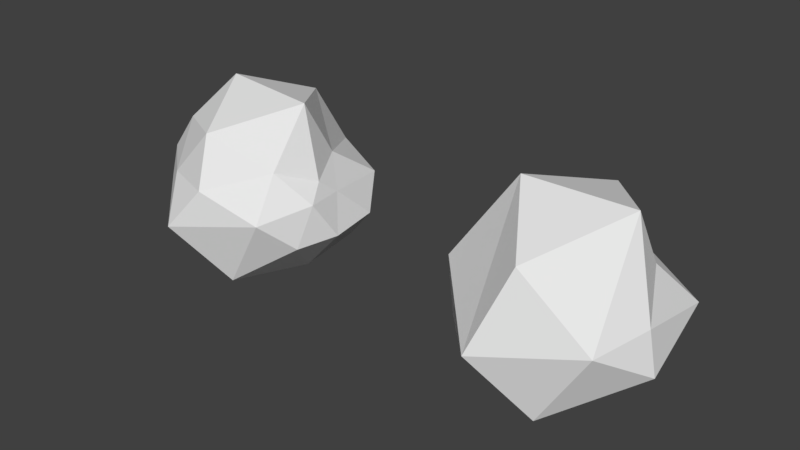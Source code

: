 # Source: rock02.blend  (saved by Blender 2.79.0; exported with 4.5.12 LTS)
import bpy
from mathutils import Matrix  # noqa: F401  (used for matrix-valued properties, if any)

bpy.ops.wm.read_factory_settings(use_empty=True)
scene = bpy.context.scene
scene.name = 'Scene'

# ---- collections
col_collection_1 = bpy.data.collections.new('Collection 1'); scene.collection.children.link(col_collection_1)

# ---- world
world_world = bpy.data.worlds.new('World'); scene.world = world_world
world_world.color = (0.05088, 0.05088, 0.05088)
world_world.use_sun_shadow = False
world_world.sun_shadow_jitter_overblur = 0.0
world_world.cycles.sampling_method = 'MANUAL'

# ---- meshes
me_icosphere_001 = bpy.data.meshes.new('Icosphere.001')
me_icosphere_001.from_pydata([(-0.215, 1.512, -2.756), (3.056, -1.542, -1.015), (-1.419, -2.201, -1.263), (-2.644, -0.246, -0.3902), (-1.488, 3.268, -0.9698), (3.383, 1.361, -0.7863), (0.7746, -3.202, 0.811), (-2.324, -1.393, 0.8613), (-2.437, 0.5435, 0.9987), (1.06, 2.84, 0.6564), (2.978, -0.4475, 0.8066), (-0.7766, -0.07367, 3.235), (-1.405, -0.3733, -2.906), (2.095, -0.1583, -2.429), (1.173, -2.519, -2.323), (3.513, -0.2637, -0.9077), (2.307, 1.67, -1.96), (-2.702, 0.2686, -1.739), (-2.575, -1.047, -0.7359), (-1.238, 2.693, -2.177), (-2.793, 1.041, -0.7136), (1.057, 3.054, -1.152), (3.272, -1.044, 0.3209), (3.105, 0.1917, 0.309), (-0.2512, -3.652, -0.4954), (2.487, -2.608, -0.03711), (-2.684, -0.8274, 0.1807), (-2.066, -1.846, 0.1183), (-2.674, 2.02, 0.09987), (-2.704, 0.1017, 0.1356), (2.73, 2.353, 0.1192), (-0.191, 3.414, -0.04314), (2.326, -1.654, 1.298), (-0.887, -2.619, 0.8016), (-2.57, -0.4854, 0.7783), (-1.282, 2.464, 0.6215), (2.427, 0.748, 1.243), (0.4561, -2.469, 2.318), (2.368, -0.3103, 3.09), (-1.497, -1.329, 2.027), (-2.135, 0.5525, 1.579), (0.3901, 2.214, 2.391)], [], [(0, 13, 12), (1, 13, 15), (0, 12, 17), (0, 17, 19), (0, 19, 16), (1, 15, 22), (2, 14, 24), (3, 18, 26), (4, 20, 28), (5, 21, 30), (1, 22, 25), (2, 24, 27), (3, 26, 29), (4, 28, 31), (5, 30, 23), (6, 32, 37), (7, 33, 39), (8, 34, 40), (9, 35, 41), (10, 36, 38), (38, 41, 11), (38, 36, 41), (36, 9, 41), (41, 40, 11), (41, 35, 40), (35, 8, 40), (40, 39, 11), (40, 34, 39), (34, 7, 39), (39, 37, 11), (39, 33, 37), (33, 6, 37), (37, 38, 11), (37, 32, 38), (32, 10, 38), (23, 36, 10), (23, 30, 36), (30, 9, 36), (31, 35, 9), (31, 28, 35), (28, 8, 35), (29, 34, 8), (29, 26, 34), (26, 7, 34), (27, 33, 7), (27, 24, 33), (24, 6, 33), (25, 32, 6), (25, 22, 32), (22, 10, 32), (30, 31, 9), (30, 21, 31), (21, 4, 31), (28, 29, 8), (28, 20, 29), (20, 3, 29), (26, 27, 7), (26, 18, 27), (18, 2, 27), (24, 25, 6), (24, 14, 25), (14, 1, 25), (22, 23, 10), (22, 15, 23), (15, 5, 23), (16, 21, 5), (16, 19, 21), (19, 4, 21), (19, 20, 4), (19, 17, 20), (17, 3, 20), (17, 18, 3), (17, 12, 18), (12, 2, 18), (15, 16, 5), (15, 13, 16), (13, 0, 16), (12, 14, 2), (12, 13, 14), (13, 1, 14)])
_uv = me_icosphere_001.uv_layers.new(name='UVMap')
_uv.uv.foreach_set('vector', [0.1833, 0.1293, 0.2516, 0.3601, 0.04817, 0.2082, 0.2698, 0.514, 0.2516, 0.3601, 0.3425, 0.4441, 0.1833, 0.1293, 0.04817, 0.2082, 0.01478, 0.1087, 0.1833, 0.1293, 0.01478, 0.1087, 0.1775, 0.0, 0.1833, 0.1293, 0.1775, 0.0, 0.3352, 0.2414, 0.1535, 0.9975, 0.08536, 0.9344, 0.1773, 0.8937, 0.0, 0.3497, 0.1167, 0.4874, 0.01947, 0.514, 0.5683, 0.2369, 0.5141, 0.2096, 0.5673, 0.168, 0.705, 0.4652, 0.6146, 0.3349, 0.6985, 0.3416, 0.2968, 0.514, 0.2968, 0.764, 0.2598, 0.5987, 0.1535, 0.9975, 0.1773, 0.8937, 0.2547, 0.9788, 0.432, 0.1581, 0.3961, 0.009646, 0.5147, 0.1033, 0.5683, 0.2369, 0.5673, 0.168, 0.6093, 0.2261, 0.5605, 0.553, 0.6856, 0.5887, 0.5224, 0.6772, 0.007456, 0.8364, 0.0, 0.7097, 0.1148, 0.8237, 0.815, 0.272, 0.9546, 0.3012, 0.82, 0.3853, 0.9758, 0.9068, 0.8511, 0.9153, 0.9411, 0.8168, 0.6697, 0.196, 0.611, 0.1503, 0.6964, 0.157, 0.4931, 0.8011, 0.6222, 0.6849, 0.6023, 0.8922, 0.1692, 0.8237, 0.1315, 0.7179, 0.2598, 0.6586, 0.7775, 0.5316, 0.9758, 0.5017, 0.9577, 0.6588, 0.2598, 0.6586, 0.1315, 0.7179, 0.1271, 0.514, 0.1315, 0.7179, 0.01769, 0.6059, 0.1271, 0.514, 0.6023, 0.8922, 0.7391, 0.7462, 0.7391, 0.9385, 0.6023, 0.8922, 0.6222, 0.6849, 0.7391, 0.7462, 0.7404, 0.3176, 0.6697, 0.196, 0.6964, 0.157, 0.6964, 0.157, 0.6265, 0.00968, 0.7404, 0.0006553, 0.6964, 0.157, 0.611, 0.1503, 0.6265, 0.00968, 0.611, 0.1503, 0.5713, 0.08812, 0.6265, 0.00968, 0.9411, 0.8168, 0.7941, 0.7816, 0.9577, 0.6588, 0.9411, 0.8168, 0.8511, 0.9153, 0.7941, 0.7816, 0.8511, 0.9153, 0.7391, 0.8719, 0.7941, 0.7816, 0.7941, 0.7816, 0.7775, 0.5316, 0.9577, 0.6588, 0.82, 0.3853, 0.9546, 0.3012, 1.0, 0.4318, 0.2598, 0.8406, 0.1692, 0.8237, 0.2598, 0.6586, 0.1148, 0.8237, 0.1315, 0.7179, 0.1692, 0.8237, 0.1148, 0.8237, 0.0, 0.7097, 0.1315, 0.7179, 0.3961, 0.8652, 0.4931, 0.8011, 0.4839, 0.959, 0.5224, 0.6772, 0.6222, 0.6849, 0.4931, 0.8011, 0.5224, 0.6772, 0.6856, 0.5887, 0.6222, 0.6849, 0.6856, 0.5887, 0.7345, 0.6932, 0.6222, 0.6849, 0.6093, 0.2261, 0.611, 0.1503, 0.6697, 0.196, 0.6093, 0.2261, 0.5673, 0.168, 0.611, 0.1503, 0.5673, 0.168, 0.5713, 0.08812, 0.611, 0.1503, 0.5147, 0.1033, 0.5069, 0.0, 0.5713, 0.08812, 0.5147, 0.1033, 0.3961, 0.009646, 0.5069, 0.0, 0.769, 1.0, 0.7391, 0.8719, 0.8511, 0.9153, 0.9336, 0.2046, 0.9546, 0.3012, 0.815, 0.272, 0.2547, 0.9788, 0.1773, 0.8937, 0.2598, 0.8406, 0.1773, 0.8937, 0.1692, 0.8237, 0.2598, 0.8406, 0.3961, 0.8652, 0.5224, 0.6772, 0.4931, 0.8011, 0.3961, 0.8652, 0.4248, 0.6795, 0.5224, 0.6772, 0.4248, 0.6795, 0.5605, 0.553, 0.5224, 0.6772, 0.6985, 0.3416, 0.6093, 0.2261, 0.6697, 0.196, 0.6985, 0.3416, 0.6146, 0.3349, 0.6093, 0.2261, 0.6146, 0.3349, 0.5683, 0.2369, 0.6093, 0.2261, 0.5673, 0.168, 0.5147, 0.1033, 0.5713, 0.08812, 0.5673, 0.168, 0.5141, 0.2096, 0.5147, 0.1033, 0.5141, 0.2096, 0.432, 0.1581, 0.5147, 0.1033, 0.7404, 0.1608, 0.9336, 0.2046, 0.815, 0.272, 0.7404, 0.1608, 0.8586, 0.0, 0.9336, 0.2046, 0.8586, 0.0, 1.0, 0.1099, 0.9336, 0.2046, 0.1773, 0.8937, 0.1148, 0.8237, 0.1692, 0.8237, 0.1773, 0.8937, 0.08536, 0.9344, 0.1148, 0.8237, 0.08536, 0.9344, 0.007456, 0.8364, 0.1148, 0.8237, 0.2968, 0.5948, 0.3394, 0.514, 0.3394, 0.723, 0.3352, 0.2414, 0.1775, 0.0, 0.3272, 0.08839, 0.516, 0.5017, 0.5605, 0.553, 0.4248, 0.6795, 0.621, 0.5017, 0.6146, 0.3349, 0.705, 0.4652, 0.621, 0.5017, 0.5301, 0.3506, 0.6146, 0.3349, 0.5301, 0.3506, 0.5683, 0.2369, 0.6146, 0.3349, 0.5301, 0.3506, 0.5141, 0.2096, 0.5683, 0.2369, 0.5301, 0.3506, 0.4422, 0.3667, 0.5141, 0.2096, 0.4422, 0.3667, 0.432, 0.1581, 0.5141, 0.2096, 0.3425, 0.4441, 0.3352, 0.2414, 0.3961, 0.3219, 0.3425, 0.4441, 0.2516, 0.3601, 0.3352, 0.2414, 0.2516, 0.3601, 0.1833, 0.1293, 0.3352, 0.2414, 0.04817, 0.2082, 0.1167, 0.4874, 0.0, 0.3497, 0.04817, 0.2082, 0.2516, 0.3601, 0.1167, 0.4874, 0.2516, 0.3601, 0.2698, 0.514, 0.1167, 0.4874])
me_icosphere_001.use_remesh_preserve_volume = False
me_icosphere_001.use_remesh_preserve_attributes = False
me_icosphere_001.use_mirror_vertex_groups = False
me_icosphere_001.update()
me_icosphere = bpy.data.meshes.new('Icosphere')
me_icosphere.from_pydata([(-0.215, 1.512, -2.756), (3.056, -1.542, -1.015), (-1.419, -2.201, -1.263), (-2.644, -0.246, -0.3902), (-1.488, 3.268, -0.9698), (3.383, 1.361, -0.7863), (0.7746, -3.202, 0.811), (-2.324, -1.393, 0.8613), (-2.437, 0.5435, 0.9987), (1.06, 2.84, 0.6564), (2.978, -0.4475, 0.8066), (-0.7766, -0.07367, 3.235), (-1.405, -0.3733, -2.906), (2.095, -0.1583, -2.429), (1.173, -2.519, -2.323), (3.513, -0.2637, -0.9077), (2.307, 1.67, -1.96), (-2.702, 0.2686, -1.739), (-2.575, -1.047, -0.7359), (-1.238, 2.693, -2.177), (-2.793, 1.041, -0.7136), (1.057, 3.054, -1.152), (3.272, -1.044, 0.3209), (3.105, 0.1917, 0.309), (-0.2512, -3.652, -0.4954), (2.487, -2.608, -0.03711), (-2.684, -0.8274, 0.1807), (-2.066, -1.846, 0.1183), (-2.674, 2.02, 0.09987), (-2.704, 0.1017, 0.1356), (2.73, 2.353, 0.1192), (-0.191, 3.414, -0.04314), (2.326, -1.654, 1.298), (-0.887, -2.619, 0.8016), (-2.57, -0.4854, 0.7783), (-1.282, 2.464, 0.6215), (2.427, 0.748, 1.243), (0.4561, -2.469, 2.318), (2.368, -0.3103, 3.09), (-1.497, -1.329, 2.027), (-2.135, 0.5525, 1.579), (0.3901, 2.214, 2.391)], [], [(0, 13, 12), (1, 13, 15), (0, 12, 17), (0, 17, 19), (0, 19, 16), (1, 15, 22), (2, 14, 24), (3, 18, 26), (4, 20, 28), (5, 21, 30), (1, 22, 25), (2, 24, 27), (3, 26, 29), (4, 28, 31), (5, 30, 23), (6, 32, 37), (7, 33, 39), (8, 34, 40), (9, 35, 41), (10, 36, 38), (38, 41, 11), (38, 36, 41), (36, 9, 41), (41, 40, 11), (41, 35, 40), (35, 8, 40), (40, 39, 11), (40, 34, 39), (34, 7, 39), (39, 37, 11), (39, 33, 37), (33, 6, 37), (37, 38, 11), (37, 32, 38), (32, 10, 38), (23, 36, 10), (23, 30, 36), (30, 9, 36), (31, 35, 9), (31, 28, 35), (28, 8, 35), (29, 34, 8), (29, 26, 34), (26, 7, 34), (27, 33, 7), (27, 24, 33), (24, 6, 33), (25, 32, 6), (25, 22, 32), (22, 10, 32), (30, 31, 9), (30, 21, 31), (21, 4, 31), (28, 29, 8), (28, 20, 29), (20, 3, 29), (26, 27, 7), (26, 18, 27), (18, 2, 27), (24, 25, 6), (24, 14, 25), (14, 1, 25), (22, 23, 10), (22, 15, 23), (15, 5, 23), (16, 21, 5), (16, 19, 21), (19, 4, 21), (19, 20, 4), (19, 17, 20), (17, 3, 20), (17, 18, 3), (17, 12, 18), (12, 2, 18), (15, 16, 5), (15, 13, 16), (13, 0, 16), (12, 14, 2), (12, 13, 14), (13, 1, 14)])
_uv = me_icosphere.uv_layers.new(name='UVMap')
_uv.uv.foreach_set('vector', [0.1833, 0.1293, 0.2516, 0.3601, 0.04817, 0.2082, 0.2698, 0.514, 0.2516, 0.3601, 0.3425, 0.4441, 0.1833, 0.1293, 0.04817, 0.2082, 0.01478, 0.1087, 0.1833, 0.1293, 0.01478, 0.1087, 0.1775, 0.0, 0.1833, 0.1293, 0.1775, 0.0, 0.3352, 0.2414, 0.1535, 0.9975, 0.08536, 0.9344, 0.1773, 0.8937, 0.0, 0.3497, 0.1167, 0.4874, 0.01947, 0.514, 0.5683, 0.2369, 0.5141, 0.2096, 0.5673, 0.168, 0.705, 0.4652, 0.6146, 0.3349, 0.6985, 0.3416, 0.2968, 0.514, 0.2968, 0.764, 0.2598, 0.5987, 0.1535, 0.9975, 0.1773, 0.8937, 0.2547, 0.9788, 0.432, 0.1581, 0.3961, 0.009646, 0.5147, 0.1033, 0.5683, 0.2369, 0.5673, 0.168, 0.6093, 0.2261, 0.5605, 0.553, 0.6856, 0.5887, 0.5224, 0.6772, 0.007456, 0.8364, 0.0, 0.7097, 0.1148, 0.8237, 0.815, 0.272, 0.9546, 0.3012, 0.82, 0.3853, 0.9758, 0.9068, 0.8511, 0.9153, 0.9411, 0.8168, 0.6697, 0.196, 0.611, 0.1503, 0.6964, 0.157, 0.4931, 0.8011, 0.6222, 0.6849, 0.6023, 0.8922, 0.1692, 0.8237, 0.1315, 0.7179, 0.2598, 0.6586, 0.7775, 0.5316, 0.9758, 0.5017, 0.9577, 0.6588, 0.2598, 0.6586, 0.1315, 0.7179, 0.1271, 0.514, 0.1315, 0.7179, 0.01769, 0.6059, 0.1271, 0.514, 0.6023, 0.8922, 0.7391, 0.7462, 0.7391, 0.9385, 0.6023, 0.8922, 0.6222, 0.6849, 0.7391, 0.7462, 0.7404, 0.3176, 0.6697, 0.196, 0.6964, 0.157, 0.6964, 0.157, 0.6265, 0.00968, 0.7404, 0.0006553, 0.6964, 0.157, 0.611, 0.1503, 0.6265, 0.00968, 0.611, 0.1503, 0.5713, 0.08812, 0.6265, 0.00968, 0.9411, 0.8168, 0.7941, 0.7816, 0.9577, 0.6588, 0.9411, 0.8168, 0.8511, 0.9153, 0.7941, 0.7816, 0.8511, 0.9153, 0.7391, 0.8719, 0.7941, 0.7816, 0.7941, 0.7816, 0.7775, 0.5316, 0.9577, 0.6588, 0.82, 0.3853, 0.9546, 0.3012, 1.0, 0.4318, 0.2598, 0.8406, 0.1692, 0.8237, 0.2598, 0.6586, 0.1148, 0.8237, 0.1315, 0.7179, 0.1692, 0.8237, 0.1148, 0.8237, 0.0, 0.7097, 0.1315, 0.7179, 0.3961, 0.8652, 0.4931, 0.8011, 0.4839, 0.959, 0.5224, 0.6772, 0.6222, 0.6849, 0.4931, 0.8011, 0.5224, 0.6772, 0.6856, 0.5887, 0.6222, 0.6849, 0.6856, 0.5887, 0.7345, 0.6932, 0.6222, 0.6849, 0.6093, 0.2261, 0.611, 0.1503, 0.6697, 0.196, 0.6093, 0.2261, 0.5673, 0.168, 0.611, 0.1503, 0.5673, 0.168, 0.5713, 0.08812, 0.611, 0.1503, 0.5147, 0.1033, 0.5069, 0.0, 0.5713, 0.08812, 0.5147, 0.1033, 0.3961, 0.009646, 0.5069, 0.0, 0.769, 1.0, 0.7391, 0.8719, 0.8511, 0.9153, 0.9336, 0.2046, 0.9546, 0.3012, 0.815, 0.272, 0.2547, 0.9788, 0.1773, 0.8937, 0.2598, 0.8406, 0.1773, 0.8937, 0.1692, 0.8237, 0.2598, 0.8406, 0.3961, 0.8652, 0.5224, 0.6772, 0.4931, 0.8011, 0.3961, 0.8652, 0.4248, 0.6795, 0.5224, 0.6772, 0.4248, 0.6795, 0.5605, 0.553, 0.5224, 0.6772, 0.6985, 0.3416, 0.6093, 0.2261, 0.6697, 0.196, 0.6985, 0.3416, 0.6146, 0.3349, 0.6093, 0.2261, 0.6146, 0.3349, 0.5683, 0.2369, 0.6093, 0.2261, 0.5673, 0.168, 0.5147, 0.1033, 0.5713, 0.08812, 0.5673, 0.168, 0.5141, 0.2096, 0.5147, 0.1033, 0.5141, 0.2096, 0.432, 0.1581, 0.5147, 0.1033, 0.7404, 0.1608, 0.9336, 0.2046, 0.815, 0.272, 0.7404, 0.1608, 0.8586, 0.0, 0.9336, 0.2046, 0.8586, 0.0, 1.0, 0.1099, 0.9336, 0.2046, 0.1773, 0.8937, 0.1148, 0.8237, 0.1692, 0.8237, 0.1773, 0.8937, 0.08536, 0.9344, 0.1148, 0.8237, 0.08536, 0.9344, 0.007456, 0.8364, 0.1148, 0.8237, 0.2968, 0.5948, 0.3394, 0.514, 0.3394, 0.723, 0.3352, 0.2414, 0.1775, 0.0, 0.3272, 0.08839, 0.516, 0.5017, 0.5605, 0.553, 0.4248, 0.6795, 0.621, 0.5017, 0.6146, 0.3349, 0.705, 0.4652, 0.621, 0.5017, 0.5301, 0.3506, 0.6146, 0.3349, 0.5301, 0.3506, 0.5683, 0.2369, 0.6146, 0.3349, 0.5301, 0.3506, 0.5141, 0.2096, 0.5683, 0.2369, 0.5301, 0.3506, 0.4422, 0.3667, 0.5141, 0.2096, 0.4422, 0.3667, 0.432, 0.1581, 0.5141, 0.2096, 0.3425, 0.4441, 0.3352, 0.2414, 0.3961, 0.3219, 0.3425, 0.4441, 0.2516, 0.3601, 0.3352, 0.2414, 0.2516, 0.3601, 0.1833, 0.1293, 0.3352, 0.2414, 0.04817, 0.2082, 0.1167, 0.4874, 0.0, 0.3497, 0.04817, 0.2082, 0.2516, 0.3601, 0.1167, 0.4874, 0.2516, 0.3601, 0.2698, 0.514, 0.1167, 0.4874])
me_icosphere.use_remesh_preserve_volume = False
me_icosphere.use_remesh_preserve_attributes = False
me_icosphere.use_mirror_vertex_groups = False
me_icosphere.update()

# ---- objects
ob_rock02_lod1 = bpy.data.objects.new('Rock02_LOD1', me_icosphere_001)
ob_rock02_lod0 = bpy.data.objects.new('Rock02_LOD0', me_icosphere)

# ---- transforms, parenting, visibility, modifiers, constraints
ob_rock02_lod1.location = (5.157, 0.6422, -0.7066)
ob_rock02_lod1.lineart.crease_threshold = 0.0
_m = ob_rock02_lod1.modifiers.new('Decimate', 'DECIMATE')
_m.ratio = 0.5325
ob_rock02_lod0.location = (-5.843, 0.6422, -0.7066)
ob_rock02_lod0.lineart.crease_threshold = 0.0

# ---- collection membership
col_collection_1.objects.link(ob_rock02_lod1)
col_collection_1.objects.link(ob_rock02_lod0)

# ---- scene / render settings (as saved in the file)
scene.frame_start = 1; scene.frame_end = 250; scene.frame_set(1)
scene.render.engine = 'BLENDER_EEVEE_NEXT'
scene.render.resolution_percentage = 50
scene.render.dither_intensity = 0.0
scene.cycles.use_denoising = False
scene.cycles.samples = 128
scene.cycles.sampling_pattern = 'TABULATED_SOBOL'
scene.cycles.use_adaptive_sampling = False
scene.cycles.use_light_tree = False
scene.cycles.blur_glossy = 0.0
scene.cycles.sample_clamp_indirect = 0.0
scene.view_settings.view_transform = 'Standard'
bpy.context.view_layer.update()

# ---- added for rendering (the .blend has no active camera and no usable light): camera, sun
cam_auto = bpy.data.cameras.new('AutoCamera')
cam_auto.lens = 50.0
cam_auto.sensor_width = 36.0
cam_auto.clip_end = 1000.0
ob_auto_camera = bpy.data.objects.new('AutoCamera', cam_auto)
scene.collection.objects.link(ob_auto_camera)
ob_auto_camera.location = (18.1694, -21.2836, 13.9961)
ob_auto_camera.rotation_euler = (1.09748, -7.21219e-08, 0.694738)
scene.camera = ob_auto_camera
light_auto_sun = bpy.data.lights.new('AutoSun', 'SUN')
light_auto_sun.energy = 3.0
light_auto_sun.angle = 0.0523599
ob_auto_sun = bpy.data.objects.new('AutoSun', light_auto_sun)
scene.collection.objects.link(ob_auto_sun)
ob_auto_sun.rotation_euler = (0.872665, 0.174533, 0.523599)
bpy.context.view_layer.update()
